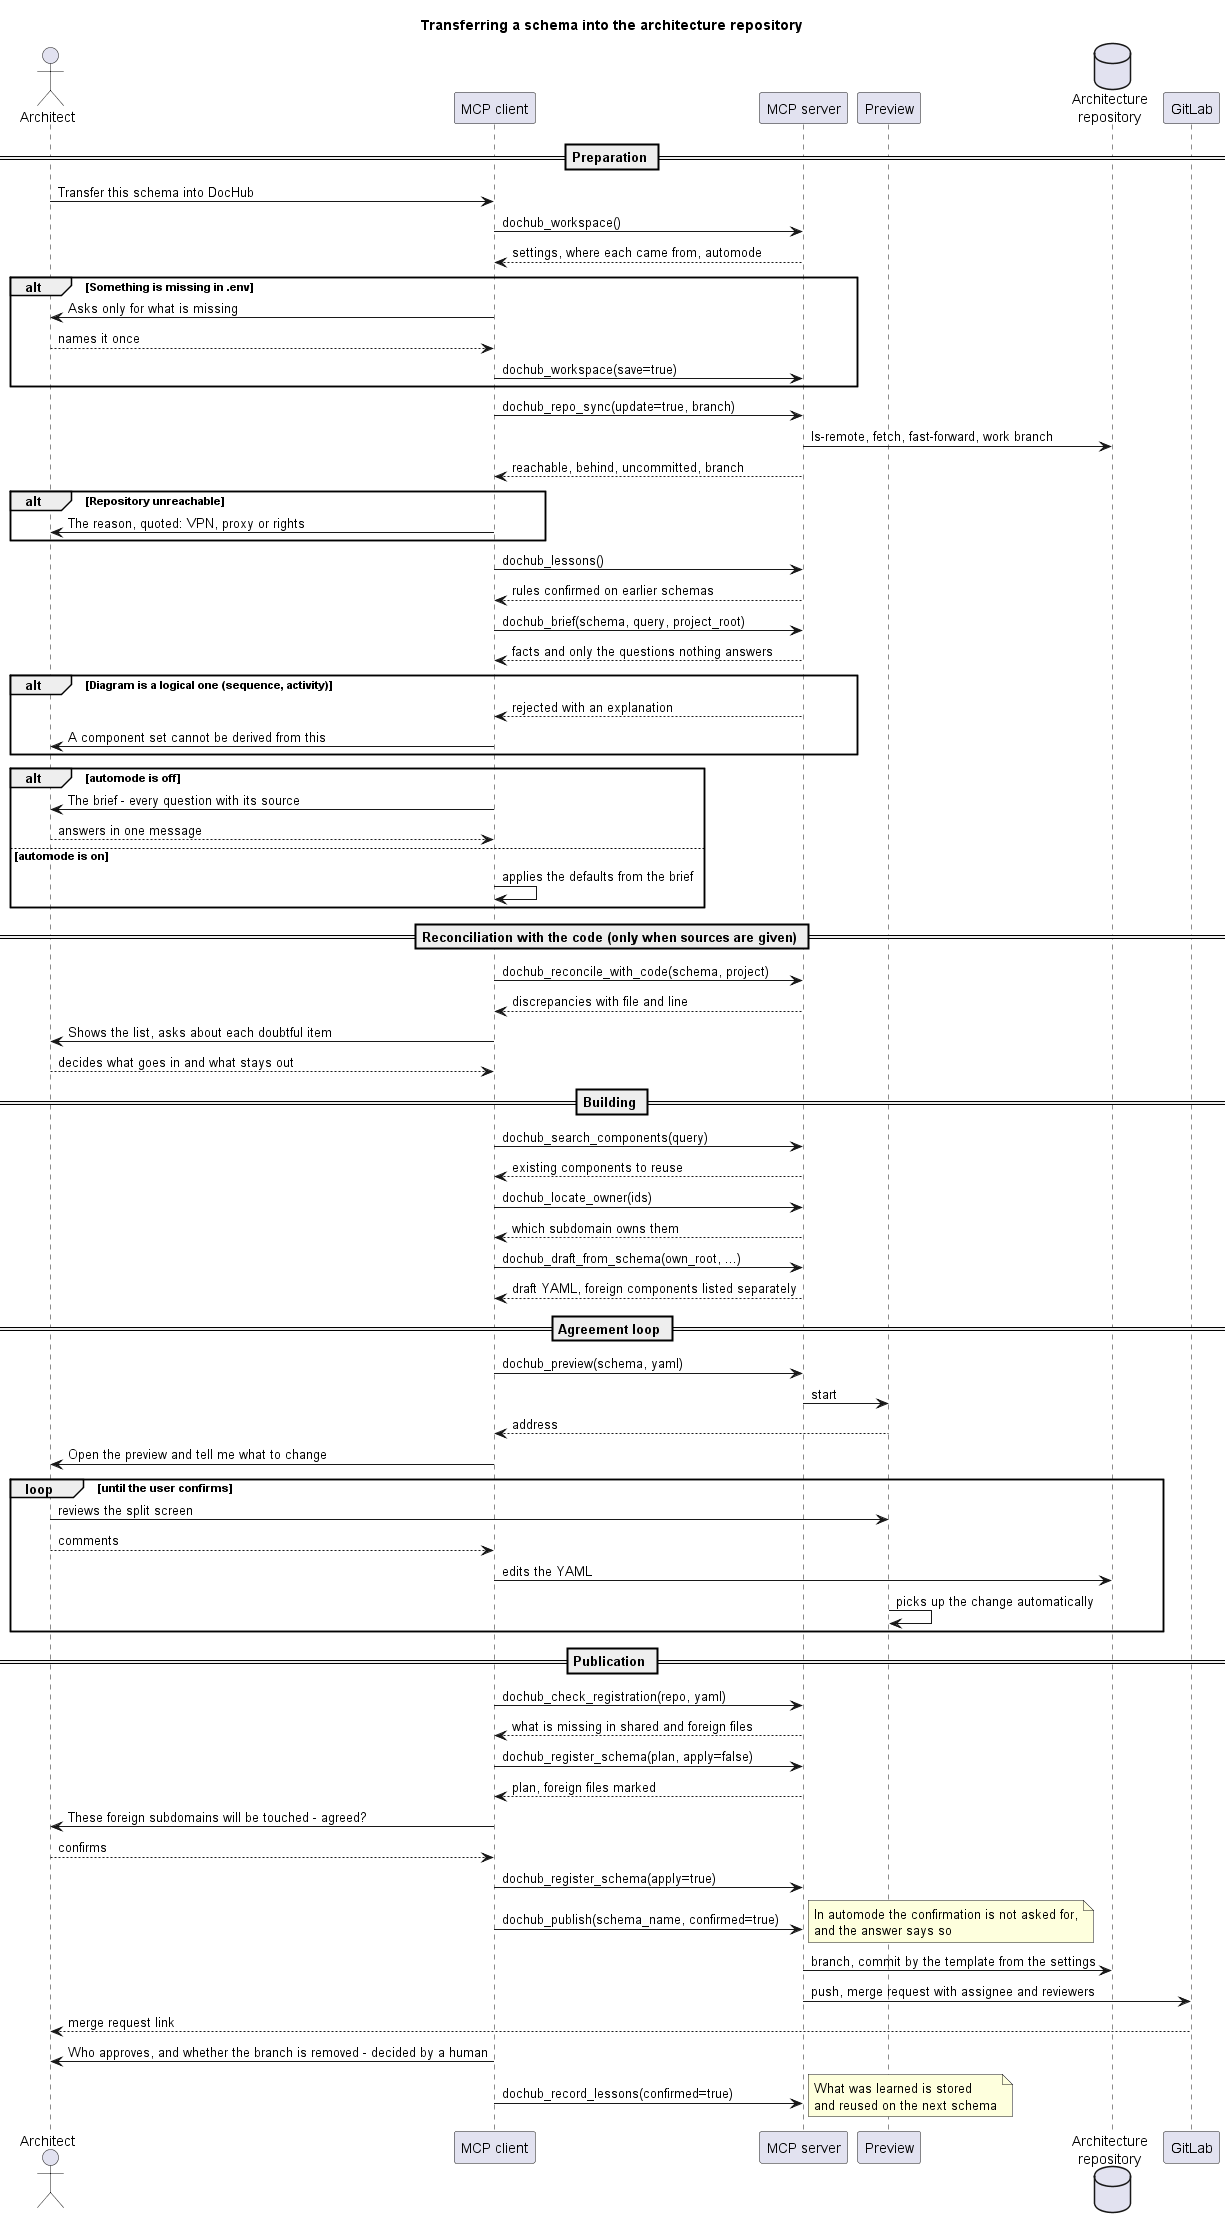

The diagram above was rendered by PlantUML. Its source (embedded in the PNG):
@startuml flow
' ASCII labels on purpose - see component.puml
title Transferring a schema into the architecture repository

skinparam responseMessageBelowArrow true

actor Architect as user
participant "MCP client" as agent
participant "MCP server" as mcp
participant "Preview" as preview
database "Architecture\nrepository" as repo
participant GitLab as gitlab

== Preparation ==

user -> agent: Transfer this schema into DocHub
agent -> mcp: dochub_workspace()
mcp --> agent: settings, where each came from, automode

alt Something is missing in .env
  agent -> user: Asks only for what is missing
  user --> agent: names it once
  agent -> mcp: dochub_workspace(save=true)
end

agent -> mcp: dochub_repo_sync(update=true, branch)
mcp -> repo: ls-remote, fetch, fast-forward, work branch
mcp --> agent: reachable, behind, uncommitted, branch

alt Repository unreachable
  agent -> user: The reason, quoted: VPN, proxy or rights
end

agent -> mcp: dochub_lessons()
mcp --> agent: rules confirmed on earlier schemas
agent -> mcp: dochub_brief(schema, query, project_root)
mcp --> agent: facts and only the questions nothing answers

alt Diagram is a logical one (sequence, activity)
  mcp --> agent: rejected with an explanation
  agent -> user: A component set cannot be derived from this
end

alt automode is off
  agent -> user: The brief - every question with its source
  user --> agent: answers in one message
else automode is on
  agent -> agent: applies the defaults from the brief
end

== Reconciliation with the code (only when sources are given) ==

agent -> mcp: dochub_reconcile_with_code(schema, project)
mcp --> agent: discrepancies with file and line
agent -> user: Shows the list, asks about each doubtful item
user --> agent: decides what goes in and what stays out

== Building ==

agent -> mcp: dochub_search_components(query)
mcp --> agent: existing components to reuse
agent -> mcp: dochub_locate_owner(ids)
mcp --> agent: which subdomain owns them
agent -> mcp: dochub_draft_from_schema(own_root, ...)
mcp --> agent: draft YAML, foreign components listed separately

== Agreement loop ==

agent -> mcp: dochub_preview(schema, yaml)
mcp -> preview: start
preview --> agent: address
agent -> user: Open the preview and tell me what to change

loop until the user confirms
  user -> preview: reviews the split screen
  user --> agent: comments
  agent -> repo: edits the YAML
  preview -> preview: picks up the change automatically
end

== Publication ==

agent -> mcp: dochub_check_registration(repo, yaml)
mcp --> agent: what is missing in shared and foreign files
agent -> mcp: dochub_register_schema(plan, apply=false)
mcp --> agent: plan, foreign files marked
agent -> user: These foreign subdomains will be touched - agreed?
user --> agent: confirms
agent -> mcp: dochub_register_schema(apply=true)
agent -> mcp: dochub_publish(schema_name, confirmed=true)
note right: In automode the confirmation is not asked for,\nand the answer says so
mcp -> repo: branch, commit by the template from the settings
mcp -> gitlab: push, merge request with assignee and reviewers
gitlab --> user: merge request link
agent -> user: Who approves, and whether the branch is removed - decided by a human

agent -> mcp: dochub_record_lessons(confirmed=true)
note right: What was learned is stored\nand reused on the next schema

@enduml